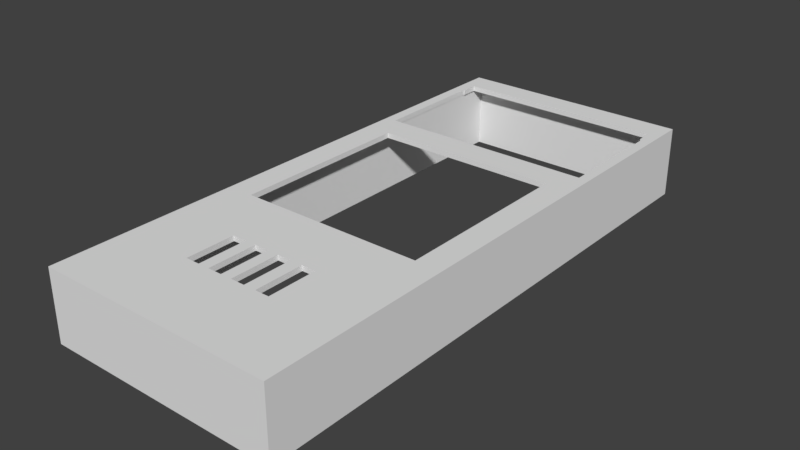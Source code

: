 # Source: liger.blend  (saved by Blender 2.79.0; exported with 4.5.12 LTS)
import bpy
from mathutils import Matrix  # noqa: F401  (used for matrix-valued properties, if any)

bpy.ops.wm.read_factory_settings(use_empty=True)
scene = bpy.context.scene
scene.name = 'Scene'

# ---- collections
col_collection_1 = bpy.data.collections.new('Collection 1'); scene.collection.children.link(col_collection_1)

# ---- materials (node trees are filled in below, after node groups)
mat_material = bpy.data.materials.new('Material')
mat_material.alpha_threshold = 0.0
mat_material.use_transparent_shadow = False
mat_material.roughness = 0.5
mat_material.line_color = (0.0, 0.0, 0.0, 1.0)

# ---- material node trees

# ---- world
world_world = bpy.data.worlds.new('World'); scene.world = world_world
world_world.color = (0.05088, 0.05088, 0.05088)
world_world.use_sun_shadow = False
world_world.sun_shadow_jitter_overblur = 0.0
world_world.cycles.sampling_method = 'MANUAL'

# ---- meshes
me_cube = bpy.data.meshes.new('Cube')
me_cube.from_pydata([(0.9095, 0.9617, -0.85), (0.9095, -0.9617, -0.85), (-0.9095, -0.9617, -0.85), (-0.9095, 0.9617, -0.85), (0.9095, 0.9617, 0.85), (0.9095, -0.9617, 0.85), (-0.9095, -0.9617, 0.85), (-0.9095, 0.9617, 0.85), (1.0, 1.0, -1.0), (1.0, -1.0, -1.0), (-1.0, -1.0, -1.0), (-1.0, 1.0, -1.0), (1.0, 1.0, 1.0), (1.0, -1.0, 1.0), (-1.0, -1.0, 1.0), (-1.0, 1.0, 1.0), (-0.9063, 0.4343, 1.0), (0.9127, 0.4343, -1.0), (0.9127, 0.4343, 1.0), (-0.9063, 0.8464, 1.0), (0.9127, 0.8464, -1.0), (0.9127, 0.8464, 1.0), (-0.9095, -0.9617, -1.0), (-0.9095, 0.9617, -1.0), (-0.9095, 0.8517, -1.0), (0.9095, -0.9617, -1.0), (0.9095, 0.9617, -1.0), (0.9095, 0.8464, -1.0), (0.9095, 0.8464, -0.85), (0.9095, 0.4343, -1.0), (0.9095, 0.4343, -0.85), (0.9095, 0.8464, 0.85), (0.9095, 0.4343, 0.85), (-0.9063, 0.8464, 0.85), (-0.9063, 0.4343, 0.85), (-0.7761, -0.3291, 0.85), (-0.7761, -0.3291, 1.0), (0.7761, -0.3291, 0.85), (0.7761, -0.3291, 1.0), (-0.7761, 0.3291, 0.85), (-0.7761, 0.3291, 1.0), (0.7761, 0.3291, 0.85), (0.7761, 0.3291, 1.0), (-0.8955, 0.9064, 1.0), (-0.8955, 0.8464, 1.0), (-0.8955, 0.9064, 0.85), (-0.8955, 0.8464, 0.85), (0.8955, 0.8464, 1.0), (0.8955, 0.8464, 0.85), (0.8955, 0.9064, 1.0), (0.8955, 0.9064, 0.85), (0.02776, -0.7252, 1.0), (0.02776, -0.6308, 0.85), (0.02776, -0.7252, 0.85), (0.3687, -0.7252, 1.0), (0.3687, -0.7252, 0.85), (-0.1861, -0.7252, 1.0), (-0.1861, -0.7252, 0.85), (-0.1861, -0.6183, 0.85), (0.2492, -0.7252, 1.0), (0.2492, -0.7252, 0.85), (0.2492, -0.6449, 1.0), (0.2492, -0.7139, 0.85), (-0.1861, -0.5479, 1.0), (-0.1861, -0.5479, 0.85), (0.3687, -0.5479, 1.0), (0.3687, -0.5479, 0.85), (-0.06673, -0.7252, 1.0), (-0.06673, -0.6183, 0.85), (-0.06673, -0.7252, 0.85), (0.1472, -0.6779, 1.0), (0.1472, -0.7252, 1.0), (0.1472, -0.7252, 0.85), (-0.3999, -0.7252, 1.0), (-0.3999, -0.7252, 0.85), (-0.2805, -0.7252, 1.0), (-0.2805, -0.7252, 0.85), (0.2492, -0.5479, 1.0), (0.2492, -0.5479, 0.85), (-0.2805, -0.5479, 1.0), (-0.2805, -0.5479, 0.85), (-0.2805, -0.6548, 0.85), (-0.06673, -0.5479, 1.0), (-0.06673, -0.5479, 0.85), (0.02776, -0.5479, 1.0), (0.02776, -0.5479, 0.85), (0.02776, -0.6328, 1.0), (-0.06673, -0.5971, 1.0), (0.1472, -0.5479, 1.0), (0.1472, -0.5479, 0.85), (-0.3999, -0.5479, 1.0), (-0.3999, -0.5479, 0.85)], [], [(3, 23, 26, 0), (4, 31, 48, 50, 45, 46, 33, 34, 39, 35, 37, 55, 66, 78, 62, 72, 89, 85, 52, 68, 83, 64, 58, 81, 80, 91, 6, 7), (0, 28, 31, 4), (1, 2, 6, 5), (2, 3, 7, 6), (4, 7, 3, 0), (0, 26, 27, 28), (2, 22, 24, 23, 3), (1, 25, 22, 2), (8, 17, 20, 27, 26, 23, 24, 11), (12, 15, 16, 19, 44, 43, 49, 47, 21), (8, 12, 13, 9), (9, 13, 14, 10), (10, 14, 15, 11), (12, 8, 11, 15), (17, 18, 21, 20), (20, 21, 47, 48, 31, 28, 27), (21, 18, 42, 38, 36, 73, 90, 79, 63, 82, 87, 86, 84, 88, 70, 61, 77, 65, 13, 12), (11, 24, 22, 25, 29, 17, 8, 9, 10), (25, 1, 30, 29), (34, 33, 19, 16), (30, 1, 5, 32), (29, 30, 32, 34, 16, 18, 17), (37, 38, 42, 41), (41, 42, 40, 39), (39, 40, 36, 35), (5, 37, 41, 39, 34, 32), (35, 36, 38, 37), (14, 36, 40, 42, 18, 16, 15), (49, 50, 48, 47), (50, 49, 43, 45), (46, 44, 19, 33), (45, 43, 44, 46), (85, 84, 86, 51, 53, 52), (89, 88, 84, 85), (55, 54, 65, 66), (60, 59, 54, 55), (76, 75, 79, 80, 81), (72, 71, 70, 88, 89), (6, 91, 74, 76, 81, 58, 57, 69, 68, 52, 53, 72, 62, 60, 55, 37, 5), (53, 51, 71, 72), (57, 56, 67, 69), (69, 67, 87, 82, 83, 68), (80, 79, 90, 91), (91, 90, 73, 74), (78, 77, 61, 59, 60, 62), (74, 73, 75, 76), (13, 65, 54, 59, 61, 70, 71, 51, 86, 87, 67, 56, 63, 79, 75, 73, 36, 14), (83, 82, 63, 64), (66, 65, 77, 78), (64, 63, 56, 57, 58)])
me_cube.materials.append(mat_material)
me_cube.use_remesh_preserve_volume = False
me_cube.use_remesh_preserve_attributes = False
me_cube.use_mirror_vertex_groups = False
me_cube.update()

# ---- objects
ob_cube = bpy.data.objects.new('Cube', me_cube)

# ---- transforms, parenting, visibility, modifiers, constraints
ob_cube.location = (0.0, 0.0, 0.0)
ob_cube.scale = (16.75, 39.5, 5.0)
ob_cube.lock_rotations_4d = False
ob_cube.empty_display_type = 'ARROWS'
ob_cube.lineart.crease_threshold = 0.0

# ---- collection membership
col_collection_1.objects.link(ob_cube)

# ---- scene / render settings (as saved in the file)
scene.frame_start = 1; scene.frame_end = 250; scene.frame_set(1)
scene.render.engine = 'BLENDER_EEVEE_NEXT'
scene.render.resolution_percentage = 50
scene.render.dither_intensity = 0.0
scene.cycles.use_denoising = False
scene.cycles.samples = 128
scene.cycles.sampling_pattern = 'TABULATED_SOBOL'
scene.cycles.use_adaptive_sampling = False
scene.cycles.use_light_tree = False
scene.cycles.blur_glossy = 0.0
scene.cycles.sample_clamp_indirect = 0.0
scene.view_settings.view_transform = 'Standard'
scene.unit_settings.scale_length = 0.001
bpy.context.view_layer.update()

# ---- added for rendering (the .blend has no active camera and no usable light): camera, sun
cam_auto = bpy.data.cameras.new('AutoCamera')
cam_auto.lens = 50.0
cam_auto.sensor_width = 36.0
cam_auto.clip_end = 1402.77
ob_auto_camera = bpy.data.objects.new('AutoCamera', cam_auto)
scene.collection.objects.link(ob_auto_camera)
ob_auto_camera.location = (79.9303, -95.9163, 63.9442)
ob_auto_camera.rotation_euler = (1.09748, -7.21219e-08, 0.694738)
scene.camera = ob_auto_camera
light_auto_sun = bpy.data.lights.new('AutoSun', 'SUN')
light_auto_sun.energy = 3.0
light_auto_sun.angle = 0.0523599
ob_auto_sun = bpy.data.objects.new('AutoSun', light_auto_sun)
scene.collection.objects.link(ob_auto_sun)
ob_auto_sun.rotation_euler = (0.872665, 0.174533, 0.523599)
bpy.context.view_layer.update()
